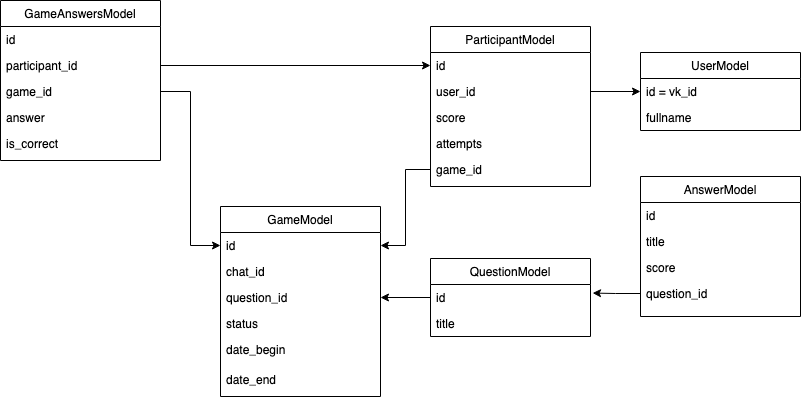

The diagram above was exported from draw.io. Its source (the exported page's mxGraphModel, read from the mxfile embedded in the PNG):
<mxGraphModel dx="905" dy="1940" grid="1" gridSize="10" guides="1" tooltips="1" connect="1" arrows="1" fold="1" page="1" pageScale="1" pageWidth="827" pageHeight="1169" math="0" shadow="0">
  <root>
    <mxCell id="WIyWlLk6GJQsqaUBKTNV-0" />
    <mxCell id="WIyWlLk6GJQsqaUBKTNV-1" parent="WIyWlLk6GJQsqaUBKTNV-0" />
    <mxCell id="zkfFHV4jXpPFQw0GAbJ--13" value="UserModel" style="swimlane;fontStyle=0;align=center;verticalAlign=top;childLayout=stackLayout;horizontal=1;startSize=26;horizontalStack=0;resizeParent=1;resizeLast=0;collapsible=1;marginBottom=0;rounded=0;shadow=0;strokeWidth=1;" parent="WIyWlLk6GJQsqaUBKTNV-1" vertex="1">
      <mxGeometry x="660" y="-154" width="160" height="78" as="geometry">
        <mxRectangle x="340" y="380" width="170" height="26" as="alternateBounds" />
      </mxGeometry>
    </mxCell>
    <mxCell id="zkfFHV4jXpPFQw0GAbJ--14" value="id = vk_id" style="text;align=left;verticalAlign=top;spacingLeft=4;spacingRight=4;overflow=hidden;rotatable=0;points=[[0,0.5],[1,0.5]];portConstraint=eastwest;" parent="zkfFHV4jXpPFQw0GAbJ--13" vertex="1">
      <mxGeometry y="26" width="160" height="26" as="geometry" />
    </mxCell>
    <mxCell id="kUMmyh2Elf17USIa53Oq-1" value="fullname" style="text;align=left;verticalAlign=top;spacingLeft=4;spacingRight=4;overflow=hidden;rotatable=0;points=[[0,0.5],[1,0.5]];portConstraint=eastwest;" vertex="1" parent="zkfFHV4jXpPFQw0GAbJ--13">
      <mxGeometry y="52" width="160" height="26" as="geometry" />
    </mxCell>
    <mxCell id="kUMmyh2Elf17USIa53Oq-2" value="ParticipantModel" style="swimlane;fontStyle=0;align=center;verticalAlign=top;childLayout=stackLayout;horizontal=1;startSize=26;horizontalStack=0;resizeParent=1;resizeLast=0;collapsible=1;marginBottom=0;rounded=0;shadow=0;strokeWidth=1;" vertex="1" parent="WIyWlLk6GJQsqaUBKTNV-1">
      <mxGeometry x="450" y="-180" width="160" height="160" as="geometry">
        <mxRectangle x="340" y="380" width="170" height="26" as="alternateBounds" />
      </mxGeometry>
    </mxCell>
    <mxCell id="kUMmyh2Elf17USIa53Oq-3" value="id" style="text;align=left;verticalAlign=top;spacingLeft=4;spacingRight=4;overflow=hidden;rotatable=0;points=[[0,0.5],[1,0.5]];portConstraint=eastwest;" vertex="1" parent="kUMmyh2Elf17USIa53Oq-2">
      <mxGeometry y="26" width="160" height="26" as="geometry" />
    </mxCell>
    <mxCell id="kUMmyh2Elf17USIa53Oq-4" value="user_id" style="text;align=left;verticalAlign=top;spacingLeft=4;spacingRight=4;overflow=hidden;rotatable=0;points=[[0,0.5],[1,0.5]];portConstraint=eastwest;" vertex="1" parent="kUMmyh2Elf17USIa53Oq-2">
      <mxGeometry y="52" width="160" height="26" as="geometry" />
    </mxCell>
    <mxCell id="kUMmyh2Elf17USIa53Oq-6" value="score" style="text;align=left;verticalAlign=top;spacingLeft=4;spacingRight=4;overflow=hidden;rotatable=0;points=[[0,0.5],[1,0.5]];portConstraint=eastwest;" vertex="1" parent="kUMmyh2Elf17USIa53Oq-2">
      <mxGeometry y="78" width="160" height="26" as="geometry" />
    </mxCell>
    <mxCell id="kUMmyh2Elf17USIa53Oq-5" value="attempts" style="text;align=left;verticalAlign=top;spacingLeft=4;spacingRight=4;overflow=hidden;rotatable=0;points=[[0,0.5],[1,0.5]];portConstraint=eastwest;" vertex="1" parent="kUMmyh2Elf17USIa53Oq-2">
      <mxGeometry y="104" width="160" height="26" as="geometry" />
    </mxCell>
    <mxCell id="kUMmyh2Elf17USIa53Oq-7" value="game_id" style="text;align=left;verticalAlign=top;spacingLeft=4;spacingRight=4;overflow=hidden;rotatable=0;points=[[0,0.5],[1,0.5]];portConstraint=eastwest;" vertex="1" parent="kUMmyh2Elf17USIa53Oq-2">
      <mxGeometry y="130" width="160" height="26" as="geometry" />
    </mxCell>
    <mxCell id="kUMmyh2Elf17USIa53Oq-8" value="" style="edgeStyle=orthogonalEdgeStyle;rounded=0;orthogonalLoop=1;jettySize=auto;html=1;entryX=0;entryY=0.5;entryDx=0;entryDy=0;" edge="1" parent="WIyWlLk6GJQsqaUBKTNV-1" source="kUMmyh2Elf17USIa53Oq-4" target="zkfFHV4jXpPFQw0GAbJ--14">
      <mxGeometry relative="1" as="geometry" />
    </mxCell>
    <mxCell id="kUMmyh2Elf17USIa53Oq-9" value="GameModel" style="swimlane;fontStyle=0;align=center;verticalAlign=top;childLayout=stackLayout;horizontal=1;startSize=26;horizontalStack=0;resizeParent=1;resizeLast=0;collapsible=1;marginBottom=0;rounded=0;shadow=0;strokeWidth=1;" vertex="1" parent="WIyWlLk6GJQsqaUBKTNV-1">
      <mxGeometry x="240" width="160" height="190" as="geometry">
        <mxRectangle x="340" y="380" width="170" height="26" as="alternateBounds" />
      </mxGeometry>
    </mxCell>
    <mxCell id="kUMmyh2Elf17USIa53Oq-10" value="id" style="text;align=left;verticalAlign=top;spacingLeft=4;spacingRight=4;overflow=hidden;rotatable=0;points=[[0,0.5],[1,0.5]];portConstraint=eastwest;" vertex="1" parent="kUMmyh2Elf17USIa53Oq-9">
      <mxGeometry y="26" width="160" height="26" as="geometry" />
    </mxCell>
    <mxCell id="kUMmyh2Elf17USIa53Oq-11" value="chat_id" style="text;align=left;verticalAlign=top;spacingLeft=4;spacingRight=4;overflow=hidden;rotatable=0;points=[[0,0.5],[1,0.5]];portConstraint=eastwest;" vertex="1" parent="kUMmyh2Elf17USIa53Oq-9">
      <mxGeometry y="52" width="160" height="26" as="geometry" />
    </mxCell>
    <mxCell id="kUMmyh2Elf17USIa53Oq-12" value="question_id" style="text;align=left;verticalAlign=top;spacingLeft=4;spacingRight=4;overflow=hidden;rotatable=0;points=[[0,0.5],[1,0.5]];portConstraint=eastwest;" vertex="1" parent="kUMmyh2Elf17USIa53Oq-9">
      <mxGeometry y="78" width="160" height="26" as="geometry" />
    </mxCell>
    <mxCell id="kUMmyh2Elf17USIa53Oq-13" value="status" style="text;align=left;verticalAlign=top;spacingLeft=4;spacingRight=4;overflow=hidden;rotatable=0;points=[[0,0.5],[1,0.5]];portConstraint=eastwest;" vertex="1" parent="kUMmyh2Elf17USIa53Oq-9">
      <mxGeometry y="104" width="160" height="26" as="geometry" />
    </mxCell>
    <mxCell id="kUMmyh2Elf17USIa53Oq-14" value="date_begin" style="text;align=left;verticalAlign=top;spacingLeft=4;spacingRight=4;overflow=hidden;rotatable=0;points=[[0,0.5],[1,0.5]];portConstraint=eastwest;" vertex="1" parent="kUMmyh2Elf17USIa53Oq-9">
      <mxGeometry y="130" width="160" height="30" as="geometry" />
    </mxCell>
    <mxCell id="kUMmyh2Elf17USIa53Oq-15" value="date_end" style="text;align=left;verticalAlign=top;spacingLeft=4;spacingRight=4;overflow=hidden;rotatable=0;points=[[0,0.5],[1,0.5]];portConstraint=eastwest;" vertex="1" parent="kUMmyh2Elf17USIa53Oq-9">
      <mxGeometry y="160" width="160" height="30" as="geometry" />
    </mxCell>
    <mxCell id="kUMmyh2Elf17USIa53Oq-16" value="GameAnswersModel" style="swimlane;fontStyle=0;align=center;verticalAlign=top;childLayout=stackLayout;horizontal=1;startSize=26;horizontalStack=0;resizeParent=1;resizeLast=0;collapsible=1;marginBottom=0;rounded=0;shadow=0;strokeWidth=1;" vertex="1" parent="WIyWlLk6GJQsqaUBKTNV-1">
      <mxGeometry x="20" y="-206" width="160" height="160" as="geometry">
        <mxRectangle x="340" y="380" width="170" height="26" as="alternateBounds" />
      </mxGeometry>
    </mxCell>
    <mxCell id="kUMmyh2Elf17USIa53Oq-17" value="id" style="text;align=left;verticalAlign=top;spacingLeft=4;spacingRight=4;overflow=hidden;rotatable=0;points=[[0,0.5],[1,0.5]];portConstraint=eastwest;" vertex="1" parent="kUMmyh2Elf17USIa53Oq-16">
      <mxGeometry y="26" width="160" height="26" as="geometry" />
    </mxCell>
    <mxCell id="kUMmyh2Elf17USIa53Oq-18" value="participant_id" style="text;align=left;verticalAlign=top;spacingLeft=4;spacingRight=4;overflow=hidden;rotatable=0;points=[[0,0.5],[1,0.5]];portConstraint=eastwest;" vertex="1" parent="kUMmyh2Elf17USIa53Oq-16">
      <mxGeometry y="52" width="160" height="26" as="geometry" />
    </mxCell>
    <mxCell id="kUMmyh2Elf17USIa53Oq-19" value="game_id" style="text;align=left;verticalAlign=top;spacingLeft=4;spacingRight=4;overflow=hidden;rotatable=0;points=[[0,0.5],[1,0.5]];portConstraint=eastwest;" vertex="1" parent="kUMmyh2Elf17USIa53Oq-16">
      <mxGeometry y="78" width="160" height="26" as="geometry" />
    </mxCell>
    <mxCell id="kUMmyh2Elf17USIa53Oq-20" value="answer" style="text;align=left;verticalAlign=top;spacingLeft=4;spacingRight=4;overflow=hidden;rotatable=0;points=[[0,0.5],[1,0.5]];portConstraint=eastwest;" vertex="1" parent="kUMmyh2Elf17USIa53Oq-16">
      <mxGeometry y="104" width="160" height="26" as="geometry" />
    </mxCell>
    <mxCell id="kUMmyh2Elf17USIa53Oq-21" value="is_correct" style="text;align=left;verticalAlign=top;spacingLeft=4;spacingRight=4;overflow=hidden;rotatable=0;points=[[0,0.5],[1,0.5]];portConstraint=eastwest;" vertex="1" parent="kUMmyh2Elf17USIa53Oq-16">
      <mxGeometry y="130" width="160" height="30" as="geometry" />
    </mxCell>
    <mxCell id="kUMmyh2Elf17USIa53Oq-23" style="edgeStyle=orthogonalEdgeStyle;rounded=0;orthogonalLoop=1;jettySize=auto;html=1;entryX=0;entryY=0.5;entryDx=0;entryDy=0;" edge="1" parent="WIyWlLk6GJQsqaUBKTNV-1" source="kUMmyh2Elf17USIa53Oq-18" target="kUMmyh2Elf17USIa53Oq-3">
      <mxGeometry relative="1" as="geometry" />
    </mxCell>
    <mxCell id="kUMmyh2Elf17USIa53Oq-24" style="edgeStyle=orthogonalEdgeStyle;rounded=0;orthogonalLoop=1;jettySize=auto;html=1;entryX=1;entryY=0.5;entryDx=0;entryDy=0;" edge="1" parent="WIyWlLk6GJQsqaUBKTNV-1" source="kUMmyh2Elf17USIa53Oq-7" target="kUMmyh2Elf17USIa53Oq-10">
      <mxGeometry relative="1" as="geometry" />
    </mxCell>
    <mxCell id="kUMmyh2Elf17USIa53Oq-25" style="edgeStyle=orthogonalEdgeStyle;rounded=0;orthogonalLoop=1;jettySize=auto;html=1;entryX=0;entryY=0.5;entryDx=0;entryDy=0;" edge="1" parent="WIyWlLk6GJQsqaUBKTNV-1" source="kUMmyh2Elf17USIa53Oq-19" target="kUMmyh2Elf17USIa53Oq-10">
      <mxGeometry relative="1" as="geometry" />
    </mxCell>
    <mxCell id="kUMmyh2Elf17USIa53Oq-26" value="QuestionModel" style="swimlane;fontStyle=0;align=center;verticalAlign=top;childLayout=stackLayout;horizontal=1;startSize=26;horizontalStack=0;resizeParent=1;resizeLast=0;collapsible=1;marginBottom=0;rounded=0;shadow=0;strokeWidth=1;" vertex="1" parent="WIyWlLk6GJQsqaUBKTNV-1">
      <mxGeometry x="450" y="52" width="160" height="78" as="geometry">
        <mxRectangle x="340" y="380" width="170" height="26" as="alternateBounds" />
      </mxGeometry>
    </mxCell>
    <mxCell id="kUMmyh2Elf17USIa53Oq-27" value="id" style="text;align=left;verticalAlign=top;spacingLeft=4;spacingRight=4;overflow=hidden;rotatable=0;points=[[0,0.5],[1,0.5]];portConstraint=eastwest;" vertex="1" parent="kUMmyh2Elf17USIa53Oq-26">
      <mxGeometry y="26" width="160" height="26" as="geometry" />
    </mxCell>
    <mxCell id="kUMmyh2Elf17USIa53Oq-28" value="title" style="text;align=left;verticalAlign=top;spacingLeft=4;spacingRight=4;overflow=hidden;rotatable=0;points=[[0,0.5],[1,0.5]];portConstraint=eastwest;" vertex="1" parent="kUMmyh2Elf17USIa53Oq-26">
      <mxGeometry y="52" width="160" height="26" as="geometry" />
    </mxCell>
    <mxCell id="kUMmyh2Elf17USIa53Oq-30" style="edgeStyle=orthogonalEdgeStyle;rounded=0;orthogonalLoop=1;jettySize=auto;html=1;entryX=1;entryY=0.5;entryDx=0;entryDy=0;" edge="1" parent="WIyWlLk6GJQsqaUBKTNV-1" source="kUMmyh2Elf17USIa53Oq-27" target="kUMmyh2Elf17USIa53Oq-12">
      <mxGeometry relative="1" as="geometry" />
    </mxCell>
    <mxCell id="kUMmyh2Elf17USIa53Oq-31" value="AnswerModel" style="swimlane;fontStyle=0;align=center;verticalAlign=top;childLayout=stackLayout;horizontal=1;startSize=26;horizontalStack=0;resizeParent=1;resizeLast=0;collapsible=1;marginBottom=0;rounded=0;shadow=0;strokeWidth=1;" vertex="1" parent="WIyWlLk6GJQsqaUBKTNV-1">
      <mxGeometry x="660" y="-30" width="160" height="140" as="geometry">
        <mxRectangle x="340" y="380" width="170" height="26" as="alternateBounds" />
      </mxGeometry>
    </mxCell>
    <mxCell id="kUMmyh2Elf17USIa53Oq-32" value="id" style="text;align=left;verticalAlign=top;spacingLeft=4;spacingRight=4;overflow=hidden;rotatable=0;points=[[0,0.5],[1,0.5]];portConstraint=eastwest;" vertex="1" parent="kUMmyh2Elf17USIa53Oq-31">
      <mxGeometry y="26" width="160" height="26" as="geometry" />
    </mxCell>
    <mxCell id="kUMmyh2Elf17USIa53Oq-33" value="title" style="text;align=left;verticalAlign=top;spacingLeft=4;spacingRight=4;overflow=hidden;rotatable=0;points=[[0,0.5],[1,0.5]];portConstraint=eastwest;" vertex="1" parent="kUMmyh2Elf17USIa53Oq-31">
      <mxGeometry y="52" width="160" height="26" as="geometry" />
    </mxCell>
    <mxCell id="kUMmyh2Elf17USIa53Oq-34" value="score" style="text;align=left;verticalAlign=top;spacingLeft=4;spacingRight=4;overflow=hidden;rotatable=0;points=[[0,0.5],[1,0.5]];portConstraint=eastwest;" vertex="1" parent="kUMmyh2Elf17USIa53Oq-31">
      <mxGeometry y="78" width="160" height="26" as="geometry" />
    </mxCell>
    <mxCell id="kUMmyh2Elf17USIa53Oq-35" value="question_id" style="text;align=left;verticalAlign=top;spacingLeft=4;spacingRight=4;overflow=hidden;rotatable=0;points=[[0,0.5],[1,0.5]];portConstraint=eastwest;" vertex="1" parent="kUMmyh2Elf17USIa53Oq-31">
      <mxGeometry y="104" width="160" height="26" as="geometry" />
    </mxCell>
    <mxCell id="kUMmyh2Elf17USIa53Oq-37" style="edgeStyle=orthogonalEdgeStyle;rounded=0;orthogonalLoop=1;jettySize=auto;html=1;entryX=1.013;entryY=0.33;entryDx=0;entryDy=0;entryPerimeter=0;" edge="1" parent="WIyWlLk6GJQsqaUBKTNV-1" source="kUMmyh2Elf17USIa53Oq-35" target="kUMmyh2Elf17USIa53Oq-27">
      <mxGeometry relative="1" as="geometry" />
    </mxCell>
  </root>
</mxGraphModel>